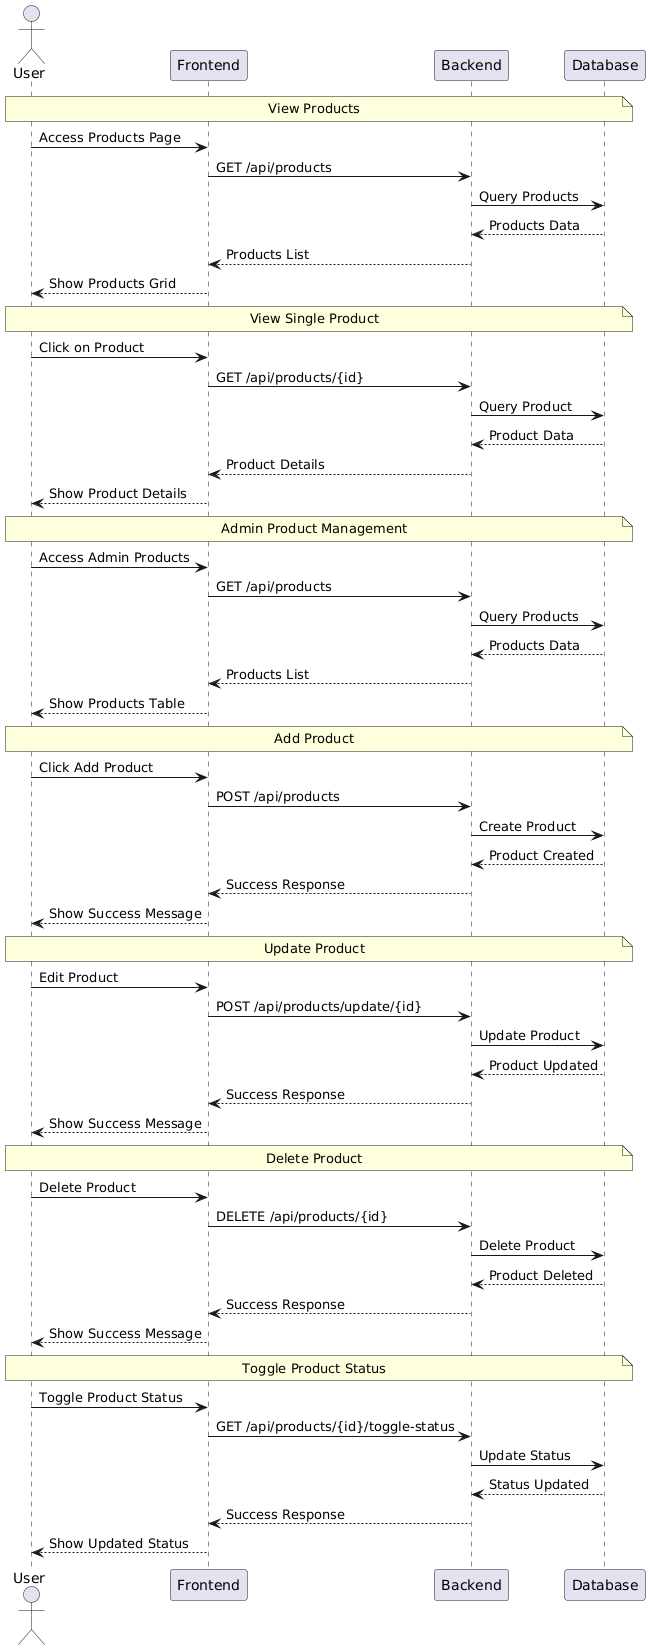

The diagram above was rendered by PlantUML. Its source (embedded in the PNG):
@startuml
actor User
participant Frontend
participant Backend
participant Database

note over User, Database: View Products
User -> Frontend: Access Products Page
Frontend -> Backend: GET /api/products
Backend -> Database: Query Products
Database --> Backend: Products Data
Backend --> Frontend: Products List
Frontend --> User: Show Products Grid

note over User, Database: View Single Product
User -> Frontend: Click on Product
Frontend -> Backend: GET /api/products/{id}
Backend -> Database: Query Product
Database --> Backend: Product Data
Backend --> Frontend: Product Details
Frontend --> User: Show Product Details

note over User, Database: Admin Product Management
User -> Frontend: Access Admin Products
Frontend -> Backend: GET /api/products
Backend -> Database: Query Products
Database --> Backend: Products Data
Backend --> Frontend: Products List
Frontend --> User: Show Products Table

note over User, Database: Add Product
User -> Frontend: Click Add Product
Frontend -> Backend: POST /api/products
Backend -> Database: Create Product
Database --> Backend: Product Created
Backend --> Frontend: Success Response
Frontend --> User: Show Success Message

note over User, Database: Update Product
User -> Frontend: Edit Product
Frontend -> Backend: POST /api/products/update/{id}
Backend -> Database: Update Product
Database --> Backend: Product Updated
Backend --> Frontend: Success Response
Frontend --> User: Show Success Message

note over User, Database: Delete Product
User -> Frontend: Delete Product
Frontend -> Backend: DELETE /api/products/{id}
Backend -> Database: Delete Product
Database --> Backend: Product Deleted
Backend --> Frontend: Success Response
Frontend --> User: Show Success Message

note over User, Database: Toggle Product Status
User -> Frontend: Toggle Product Status
Frontend -> Backend: GET /api/products/{id}/toggle-status
Backend -> Database: Update Status
Database --> Backend: Status Updated
Backend --> Frontend: Success Response
Frontend --> User: Show Updated Status
@enduml